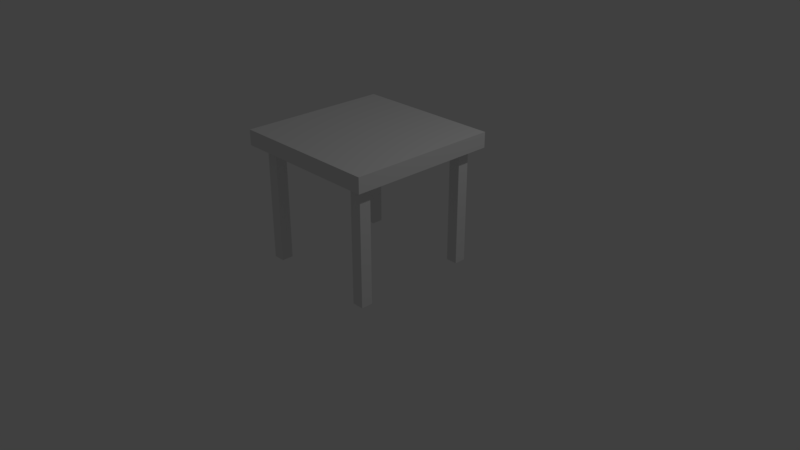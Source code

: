 # Source: Table.blend  (saved by Blender 2.79.0; exported with 4.5.12 LTS)
import bpy
from mathutils import Matrix  # noqa: F401  (used for matrix-valued properties, if any)

bpy.ops.wm.read_factory_settings(use_empty=True)
scene = bpy.context.scene
scene.name = 'Scene'

# ---- collections
col_collection_1 = bpy.data.collections.new('Collection 1'); scene.collection.children.link(col_collection_1)

# ---- materials (node trees are filled in below, after node groups)
mat_material = bpy.data.materials.new('Material')
mat_material.alpha_threshold = 0.0
mat_material.use_transparent_shadow = False
mat_material.roughness = 0.5
mat_material.line_color = (0.0, 0.0, 0.0, 1.0)

# ---- material node trees

# ---- world
world_world = bpy.data.worlds.new('World'); scene.world = world_world
world_world.color = (0.05088, 0.05088, 0.05088)
world_world.use_sun_shadow = False
world_world.sun_shadow_jitter_overblur = 0.0
world_world.cycles.sampling_method = 'MANUAL'

# ---- cameras
cam_camera = bpy.data.cameras.new('Camera')
cam_camera.clip_end = 100.0
cam_camera.lens = 35.0
cam_camera.sensor_width = 32.0
cam_camera.sensor_height = 18.0
cam_camera.ortho_scale = 7.314
cam_camera.dof.focus_distance = 0.0
cam_camera.dof.aperture_fstop = 128.0

# ---- lights
light_lamp = bpy.data.lights.new('Lamp', 'POINT')
light_lamp.transmission_factor = 0.0
light_lamp.cutoff_distance = 30.0
light_lamp.energy = 100.0
light_lamp.shadow_buffer_clip_start = 1.001
light_lamp.shadow_soft_size = 0.1
light_lamp.shadow_maximum_resolution = 0.006
light_lamp.use_absolute_resolution = True

# ---- meshes
me_cube_001 = bpy.data.meshes.new('Cube.001')
me_cube_001.from_pydata([(-1.0, -1.0, -1.0), (-1.0, -1.0, 19.98), (-1.0, 1.0, -1.0), (-1.0, 1.0, 19.98), (1.0, -1.0, -1.0), (1.0, -1.0, 19.98), (1.0, 1.0, -1.0), (1.0, 1.0, 19.98)], [], [(0, 1, 3, 2), (2, 3, 7, 6), (6, 7, 5, 4), (4, 5, 1, 0), (2, 6, 4, 0), (7, 3, 1, 5)])
me_cube_001.use_remesh_preserve_volume = False
me_cube_001.use_remesh_preserve_attributes = False
me_cube_001.use_mirror_vertex_groups = False
me_cube_001.update()
me_cube = bpy.data.meshes.new('Cube')
me_cube.from_pydata([(1.0, 1.0, 0.7995), (1.0, -1.0, 0.7995), (-1.0, -1.0, 0.7995), (-1.0, 1.0, 0.7995), (1.0, 1.0, 1.0), (1.0, -1.0, 1.0), (-1.0, -1.0, 1.0), (-1.0, 1.0, 1.0)], [], [(0, 1, 2, 3), (4, 7, 6, 5), (0, 4, 5, 1), (1, 5, 6, 2), (2, 6, 7, 3), (4, 0, 3, 7)])
me_cube.materials.append(mat_material)
me_cube.use_remesh_preserve_volume = False
me_cube.use_remesh_preserve_attributes = False
me_cube.use_mirror_vertex_groups = False
me_cube.update()
me_cube_002 = bpy.data.meshes.new('Cube.002')
me_cube_002.from_pydata([(-1.0, -1.0, -1.0), (-1.0, -1.0, 19.98), (-1.0, 1.0, -1.0), (-1.0, 1.0, 19.98), (1.0, -1.0, -1.0), (1.0, -1.0, 19.98), (1.0, 1.0, -1.0), (1.0, 1.0, 19.98)], [], [(0, 1, 3, 2), (2, 3, 7, 6), (6, 7, 5, 4), (4, 5, 1, 0), (2, 6, 4, 0), (7, 3, 1, 5)])
me_cube_002.use_remesh_preserve_volume = False
me_cube_002.use_remesh_preserve_attributes = False
me_cube_002.use_mirror_vertex_groups = False
me_cube_002.update()
me_cube_003 = bpy.data.meshes.new('Cube.003')
me_cube_003.from_pydata([(-1.0, -1.0, -1.0), (-1.0, -1.0, 19.98), (-1.0, 1.0, -1.0), (-1.0, 1.0, 19.98), (1.0, -1.0, -1.0), (1.0, -1.0, 19.98), (1.0, 1.0, -1.0), (1.0, 1.0, 19.98)], [], [(0, 1, 3, 2), (2, 3, 7, 6), (6, 7, 5, 4), (4, 5, 1, 0), (2, 6, 4, 0), (7, 3, 1, 5)])
me_cube_003.use_remesh_preserve_volume = False
me_cube_003.use_remesh_preserve_attributes = False
me_cube_003.use_mirror_vertex_groups = False
me_cube_003.update()
me_cube_004 = bpy.data.meshes.new('Cube.004')
me_cube_004.from_pydata([(-1.0, -1.0, -1.0), (-1.0, -1.0, 19.98), (-1.0, 1.0, -1.0), (-1.0, 1.0, 19.98), (1.0, -1.0, -1.0), (1.0, -1.0, 19.98), (1.0, 1.0, -1.0), (1.0, 1.0, 19.98)], [], [(0, 1, 3, 2), (2, 3, 7, 6), (6, 7, 5, 4), (4, 5, 1, 0), (2, 6, 4, 0), (7, 3, 1, 5)])
me_cube_004.use_remesh_preserve_volume = False
me_cube_004.use_remesh_preserve_attributes = False
me_cube_004.use_mirror_vertex_groups = False
me_cube_004.update()

# ---- objects
ob_cube_001 = bpy.data.objects.new('Cube.001', me_cube_001)
ob_cube = bpy.data.objects.new('Cube', me_cube)
ob_lamp = bpy.data.objects.new('Lamp', light_lamp)
ob_camera = bpy.data.objects.new('Camera', cam_camera)
ob_cube_002 = bpy.data.objects.new('Cube.002', me_cube_002)
ob_cube_003 = bpy.data.objects.new('Cube.003', me_cube_003)
ob_cube_004 = bpy.data.objects.new('Cube.004', me_cube_004)

# ---- transforms, parenting, visibility, modifiers, constraints
ob_cube_001.location = (0.7843, -0.7956, 0.01501)
ob_cube_001.scale = (0.07663, 0.07663, 0.07663)
ob_cube_001.lineart.crease_threshold = 0.0
ob_cube.location = (0.0, 0.0, 0.6776)
ob_cube.lock_rotations_4d = False
ob_cube.empty_display_type = 'ARROWS'
ob_cube.lineart.crease_threshold = 0.0
ob_lamp.location = (4.076, 1.005, 5.904)
ob_lamp.rotation_euler = (0.6503, 0.05522, 1.866)
ob_lamp.lock_rotations_4d = False
ob_lamp.empty_display_type = 'ARROWS'
ob_lamp.color = (0.0, 0.0, 0.0, 0.0)
ob_lamp.lineart.crease_threshold = 0.0
ob_camera.location = (7.481, -6.508, 5.344)
ob_camera.rotation_euler = (1.109, 0.0, 0.8149)
ob_camera.lock_rotations_4d = False
ob_camera.empty_display_type = 'ARROWS'
ob_camera.color = (0.0, 0.0, 0.0, 0.0)
ob_camera.display_type = 'WIRE'
ob_camera.lineart.crease_threshold = 0.0
ob_cube_002.location = (0.7843, 0.7844, 0.01501)
ob_cube_002.scale = (0.07663, 0.07663, 0.07663)
ob_cube_002.lineart.crease_threshold = 0.0
ob_cube_003.location = (-0.7921, 0.7844, 0.01501)
ob_cube_003.scale = (0.07663, 0.07663, 0.07663)
ob_cube_003.lineart.crease_threshold = 0.0
ob_cube_004.location = (-0.7921, -0.7678, 0.01501)
ob_cube_004.scale = (0.07663, 0.07663, 0.07663)
ob_cube_004.lineart.crease_threshold = 0.0

# ---- collection membership
col_collection_1.objects.link(ob_cube_001)
col_collection_1.objects.link(ob_cube)
col_collection_1.objects.link(ob_lamp)
col_collection_1.objects.link(ob_camera)
col_collection_1.objects.link(ob_cube_002)
col_collection_1.objects.link(ob_cube_003)
col_collection_1.objects.link(ob_cube_004)

# ---- scene / render settings (as saved in the file)
scene.camera = ob_camera
scene.frame_start = 1; scene.frame_end = 250; scene.frame_set(1)
scene.render.engine = 'BLENDER_EEVEE_NEXT'
scene.render.resolution_percentage = 50
scene.render.dither_intensity = 0.0
scene.cycles.use_denoising = False
scene.cycles.samples = 128
scene.cycles.sampling_pattern = 'TABULATED_SOBOL'
scene.cycles.use_adaptive_sampling = False
scene.cycles.use_light_tree = False
scene.cycles.blur_glossy = 0.0
scene.cycles.sample_clamp_indirect = 0.0
scene.view_settings.view_transform = 'Standard'
bpy.context.view_layer.update()
